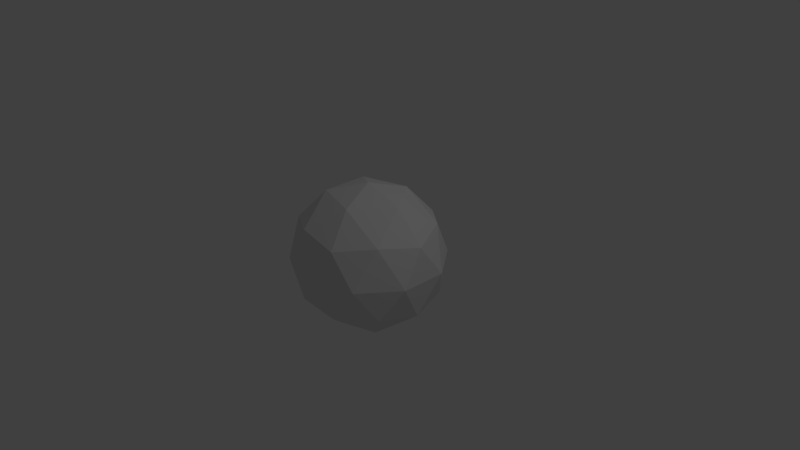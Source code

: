 # Source: model.blend  (saved by Blender 2.78.0; exported with 4.5.12 LTS)
import bpy
from mathutils import Matrix  # noqa: F401  (used for matrix-valued properties, if any)

bpy.ops.wm.read_factory_settings(use_empty=True)
scene = bpy.context.scene
scene.name = 'Scene'

# ---- collections
col_collection_1 = bpy.data.collections.new('Collection 1'); scene.collection.children.link(col_collection_1)

# ---- materials (node trees are filled in below, after node groups)
mat_material_001 = bpy.data.materials.new('Material.001')
mat_material_001.alpha_threshold = 0.0
mat_material_001.use_transparent_shadow = False
mat_material_001.roughness = 0.5

# ---- material node trees

# ---- world
world_world = bpy.data.worlds.new('World'); scene.world = world_world
world_world.color = (0.05088, 0.05088, 0.05088)
world_world.use_sun_shadow = False
world_world.sun_shadow_jitter_overblur = 0.0
world_world.cycles.sampling_method = 'MANUAL'

# ---- cameras
cam_camera = bpy.data.cameras.new('Camera')
cam_camera.clip_end = 100.0
cam_camera.lens = 35.0
cam_camera.sensor_width = 32.0
cam_camera.sensor_height = 18.0
cam_camera.ortho_scale = 7.314
cam_camera.dof.focus_distance = 0.0
cam_camera.dof.aperture_fstop = 128.0

# ---- lights
light_lamp = bpy.data.lights.new('Lamp', 'POINT')
light_lamp.transmission_factor = 0.0
light_lamp.cutoff_distance = 30.0
light_lamp.energy = 100.0
light_lamp.shadow_buffer_clip_start = 1.001
light_lamp.shadow_soft_size = 0.1
light_lamp.shadow_maximum_resolution = 0.006
light_lamp.use_absolute_resolution = True

# ---- meshes
me_icosphere_002 = bpy.data.meshes.new('Icosphere.002')
me_icosphere_002.from_pydata([(0.0, 0.0, -0.8499), (0.615, -0.4468, -0.3801), (-0.2349, -0.723, -0.3801), (-0.7602, 0.0, -0.3801), (-0.2349, 0.723, -0.3801), (0.615, 0.4468, -0.3801), (0.2349, -0.723, 0.3801), (-0.615, -0.4468, 0.3801), (-0.615, 0.4468, 0.3801), (0.2349, 0.723, 0.3801), (0.7602, 0.0, 0.3801), (0.0, 0.0, 0.8499), (-0.1381, -0.4249, -0.723), (0.3615, -0.2626, -0.723), (0.2234, -0.6876, -0.4468), (0.723, 0.0, -0.4468), (0.3615, 0.2626, -0.723), (-0.4468, 0.0, -0.723), (-0.5849, -0.4249, -0.4468), (-0.1381, 0.4249, -0.723), (-0.5849, 0.4249, -0.4468), (0.2234, 0.6876, -0.4468), (0.8083, -0.2626, 0.0), (0.8083, 0.2626, 0.0), (0.0, -0.8499, 0.0), (0.4996, -0.6876, 0.0), (-0.8083, -0.2626, 0.0), (-0.4996, -0.6876, 0.0), (-0.4996, 0.6876, 0.0), (-0.8083, 0.2626, 0.0), (0.4996, 0.6876, 0.0), (0.0, 0.8499, 0.0), (0.5849, -0.4249, 0.4468), (-0.2234, -0.6876, 0.4468), (-0.723, 0.0, 0.4468), (-0.2234, 0.6876, 0.4468), (0.5849, 0.4249, 0.4468), (0.1381, -0.4249, 0.723), (0.4468, 0.0, 0.723), (-0.3615, -0.2626, 0.723), (-0.3615, 0.2626, 0.723), (0.1381, 0.4249, 0.723), (0.0, 0.0, -1.0), (0.7236, -0.5257, -0.4472), (-0.2764, -0.8506, -0.4472), (-0.8944, 0.0, -0.4472), (-0.2764, 0.8506, -0.4472), (0.7236, 0.5257, -0.4472), (0.2764, -0.8506, 0.4472), (-0.7236, -0.5257, 0.4472), (-0.7236, 0.5257, 0.4472), (0.2764, 0.8506, 0.4472), (0.8944, 0.0, 0.4472), (0.0, 0.0, 1.0), (-0.1625, -0.5, -0.8507), (0.4253, -0.309, -0.8507), (0.2629, -0.809, -0.5257), (0.8506, 0.0, -0.5257), (0.4253, 0.309, -0.8507), (-0.5257, 0.0, -0.8507), (-0.6882, -0.5, -0.5257), (-0.1625, 0.5, -0.8507), (-0.6882, 0.5, -0.5257), (0.2629, 0.809, -0.5257), (0.9511, -0.309, 0.0), (0.9511, 0.309, 0.0), (0.0, -1.0, 0.0), (0.5878, -0.809, 0.0), (-0.9511, -0.309, 0.0), (-0.5878, -0.809, 0.0), (-0.5878, 0.809, 0.0), (-0.9511, 0.309, 0.0), (0.5878, 0.809, 0.0), (0.0, 1.0, 0.0), (0.6882, -0.5, 0.5257), (-0.2629, -0.809, 0.5257), (-0.8506, 0.0, 0.5257), (-0.2629, 0.809, 0.5257), (0.6882, 0.5, 0.5257), (0.1625, -0.5, 0.8507), (0.5257, 0.0, 0.8507), (-0.4253, -0.309, 0.8507), (-0.4253, 0.309, 0.8507), (0.1625, 0.5, 0.8507)], [], [(0, 13, 12), (1, 13, 15), (0, 12, 17), (0, 17, 19), (0, 19, 16), (1, 15, 22), (2, 14, 24), (3, 18, 26), (4, 20, 28), (5, 21, 30), (1, 22, 25), (2, 24, 27), (3, 26, 29), (4, 28, 31), (5, 30, 23), (6, 32, 37), (7, 33, 39), (8, 34, 40), (9, 35, 41), (10, 36, 38), (38, 41, 11), (38, 36, 41), (36, 9, 41), (41, 40, 11), (41, 35, 40), (35, 8, 40), (40, 39, 11), (40, 34, 39), (34, 7, 39), (39, 37, 11), (39, 33, 37), (33, 6, 37), (37, 38, 11), (37, 32, 38), (32, 10, 38), (23, 36, 10), (23, 30, 36), (30, 9, 36), (31, 35, 9), (31, 28, 35), (28, 8, 35), (29, 34, 8), (29, 26, 34), (26, 7, 34), (27, 33, 7), (27, 24, 33), (24, 6, 33), (25, 32, 6), (25, 22, 32), (22, 10, 32), (30, 31, 9), (30, 21, 31), (21, 4, 31), (28, 29, 8), (28, 20, 29), (20, 3, 29), (26, 27, 7), (26, 18, 27), (18, 2, 27), (24, 25, 6), (24, 14, 25), (14, 1, 25), (22, 23, 10), (22, 15, 23), (15, 5, 23), (16, 21, 5), (16, 19, 21), (19, 4, 21), (19, 20, 4), (19, 17, 20), (17, 3, 20), (17, 18, 3), (17, 12, 18), (12, 2, 18), (15, 16, 5), (15, 13, 16), (13, 0, 16), (12, 14, 2), (12, 13, 14), (13, 1, 14), (42, 54, 55), (43, 57, 55), (42, 59, 54), (42, 61, 59), (42, 58, 61), (43, 64, 57), (44, 66, 56), (45, 68, 60), (46, 70, 62), (47, 72, 63), (43, 67, 64), (44, 69, 66), (45, 71, 68), (46, 73, 70), (47, 65, 72), (48, 79, 74), (49, 81, 75), (50, 82, 76), (51, 83, 77), (52, 80, 78), (80, 53, 83), (80, 83, 78), (78, 83, 51), (83, 53, 82), (83, 82, 77), (77, 82, 50), (82, 53, 81), (82, 81, 76), (76, 81, 49), (81, 53, 79), (81, 79, 75), (75, 79, 48), (79, 53, 80), (79, 80, 74), (74, 80, 52), (65, 52, 78), (65, 78, 72), (72, 78, 51), (73, 51, 77), (73, 77, 70), (70, 77, 50), (71, 50, 76), (71, 76, 68), (68, 76, 49), (69, 49, 75), (69, 75, 66), (66, 75, 48), (67, 48, 74), (67, 74, 64), (64, 74, 52), (72, 51, 73), (72, 73, 63), (63, 73, 46), (70, 50, 71), (70, 71, 62), (62, 71, 45), (68, 49, 69), (68, 69, 60), (60, 69, 44), (66, 48, 67), (66, 67, 56), (56, 67, 43), (64, 52, 65), (64, 65, 57), (57, 65, 47), (58, 47, 63), (58, 63, 61), (61, 63, 46), (61, 46, 62), (61, 62, 59), (59, 62, 45), (59, 45, 60), (59, 60, 54), (54, 60, 44), (57, 47, 58), (57, 58, 55), (55, 58, 42), (54, 44, 56), (54, 56, 55), (55, 56, 43)])
_uv = me_icosphere_002.uv_layers.new(name='UVMap')
_uv.uv.foreach_set('vector', [0.2507, 0.5033, 0.2103, 0.6145, 0.1853, 0.4608, 0.1622, 0.7468, 0.2103, 0.6145, 0.2507, 0.7754, 0.2507, 0.5033, 0.1853, 0.4608, 0.2507, 0.3658, 0.2507, 0.5033, 0.2507, 0.3658, 0.3161, 0.4608, 0.2507, 0.5033, 0.3161, 0.4608, 0.2911, 0.6145, 0.1622, 0.7468, 0.2507, 0.7754, 0.1737, 0.9776, 0.1076, 0.4103, 0.1213, 0.5874, 0.00133, 0.5035, 0.2507, 0.2023, 0.1707, 0.2832, 0.1735, 0.02909, 0.3938, 0.4103, 0.3306, 0.2832, 0.4523, 0.2101, 0.3391, 0.7468, 0.3801, 0.5874, 0.4524, 0.7963, 0.1622, 0.7468, 0.1737, 0.9776, 0.0489, 0.7963, 0.1076, 0.4103, 0.00133, 0.5035, 0.049, 0.2101, 0.2507, 0.2023, 0.1735, 0.02909, 0.3278, 0.02909, 0.3938, 0.4103, 0.4523, 0.2101, 0.5, 0.5035, 0.3391, 0.7468, 0.4524, 0.7963, 0.3276, 0.9776, 0.1076, 0.4103, 0.1707, 0.2832, 0.1853, 0.4608, 0.1622, 0.7468, 0.1213, 0.5874, 0.2103, 0.6145, 0.3391, 0.7468, 0.2507, 0.7754, 0.2911, 0.6145, 0.3938, 0.4103, 0.3801, 0.5874, 0.3161, 0.4608, 0.2507, 0.2023, 0.3306, 0.2832, 0.2507, 0.3658, 0.2507, 0.3658, 0.3161, 0.4608, 0.2507, 0.5033, 0.2507, 0.3658, 0.3306, 0.2832, 0.3161, 0.4608, 0.3306, 0.2832, 0.3938, 0.4103, 0.3161, 0.4608, 0.3161, 0.4608, 0.2911, 0.6145, 0.2507, 0.5033, 0.3161, 0.4608, 0.3801, 0.5874, 0.2911, 0.6145, 0.3801, 0.5874, 0.3391, 0.7468, 0.2911, 0.6145, 0.2911, 0.6145, 0.2103, 0.6145, 0.2507, 0.5033, 0.2911, 0.6145, 0.2507, 0.7754, 0.2103, 0.6145, 0.2507, 0.7754, 0.1622, 0.7468, 0.2103, 0.6145, 0.2103, 0.6145, 0.1853, 0.4608, 0.2507, 0.5033, 0.2103, 0.6145, 0.1213, 0.5874, 0.1853, 0.4608, 0.1213, 0.5874, 0.1076, 0.4103, 0.1853, 0.4608, 0.1853, 0.4608, 0.2507, 0.3658, 0.2507, 0.5033, 0.1853, 0.4608, 0.1707, 0.2832, 0.2507, 0.3658, 0.1707, 0.2832, 0.2507, 0.2023, 0.2507, 0.3658, 0.3278, 0.02909, 0.3306, 0.2832, 0.2507, 0.2023, 0.3278, 0.02909, 0.4523, 0.2101, 0.3306, 0.2832, 0.4523, 0.2101, 0.3938, 0.4103, 0.3306, 0.2832, 0.5, 0.5035, 0.3801, 0.5874, 0.3938, 0.4103, 0.5, 0.5035, 0.4524, 0.7963, 0.3801, 0.5874, 0.4524, 0.7963, 0.3391, 0.7468, 0.3801, 0.5874, 0.3276, 0.9776, 0.2507, 0.7754, 0.3391, 0.7468, 0.3276, 0.9776, 0.1737, 0.9776, 0.2507, 0.7754, 0.1737, 0.9776, 0.1622, 0.7468, 0.2507, 0.7754, 0.0489, 0.7963, 0.1213, 0.5874, 0.1622, 0.7468, 0.0489, 0.7963, 0.00133, 0.5035, 0.1213, 0.5874, 0.00133, 0.5035, 0.1076, 0.4103, 0.1213, 0.5874, 0.049, 0.2101, 0.1707, 0.2832, 0.1076, 0.4103, 0.049, 0.2101, 0.1735, 0.02909, 0.1707, 0.2832, 0.1735, 0.02909, 0.2507, 0.2023, 0.1707, 0.2832, 0.4523, 0.2101, 0.5, 0.5035, 0.3938, 0.4103, 0.4524, 0.7963, 0.3801, 0.5874, 0.5, 0.5035, 0.3801, 0.5874, 0.3938, 0.4103, 0.5, 0.5035, 0.4524, 0.7963, 0.3276, 0.9776, 0.3391, 0.7468, 0.4523, 0.2101, 0.3306, 0.2832, 0.3278, 0.02909, 0.3306, 0.2832, 0.2507, 0.2023, 0.3278, 0.02909, 0.1737, 0.9776, 0.0489, 0.7963, 0.1622, 0.7468, 0.1735, 0.02909, 0.1707, 0.2832, 0.049, 0.2101, 0.1707, 0.2832, 0.1076, 0.4103, 0.049, 0.2101, 0.00133, 0.5035, 0.049, 0.2101, 0.1076, 0.4103, 0.00133, 0.5035, 0.1213, 0.5874, 0.0489, 0.7963, 0.1213, 0.5874, 0.1622, 0.7468, 0.0489, 0.7963, 0.1735, 0.02909, 0.3278, 0.02909, 0.2507, 0.2023, 0.1737, 0.9776, 0.2507, 0.7754, 0.3276, 0.9776, 0.2507, 0.7754, 0.3391, 0.7468, 0.3276, 0.9776, 0.2911, 0.6145, 0.3801, 0.5874, 0.3391, 0.7468, 0.2911, 0.6145, 0.3161, 0.4608, 0.3801, 0.5874, 0.3161, 0.4608, 0.3938, 0.4103, 0.3801, 0.5874, 0.3161, 0.4608, 0.3306, 0.2832, 0.3938, 0.4103, 0.3161, 0.4608, 0.2507, 0.3658, 0.3306, 0.2832, 0.2507, 0.3658, 0.2507, 0.2023, 0.3306, 0.2832, 0.2507, 0.3658, 0.1707, 0.2832, 0.2507, 0.2023, 0.2507, 0.3658, 0.1853, 0.4608, 0.1707, 0.2832, 0.1853, 0.4608, 0.1076, 0.4103, 0.1707, 0.2832, 0.2507, 0.7754, 0.2911, 0.6145, 0.3391, 0.7468, 0.2507, 0.7754, 0.2103, 0.6145, 0.2911, 0.6145, 0.2103, 0.6145, 0.2507, 0.5033, 0.2911, 0.6145, 0.1853, 0.4608, 0.1213, 0.5874, 0.1076, 0.4103, 0.1853, 0.4608, 0.2103, 0.6145, 0.1213, 0.5874, 0.2103, 0.6145, 0.1622, 0.7468, 0.1213, 0.5874, 0.75, 0.5036, 0.6845, 0.5462, 0.7095, 0.3921, 0.6613, 0.2595, 0.75, 0.2308, 0.7095, 0.3921, 0.75, 0.5036, 0.75, 0.6415, 0.6845, 0.5462, 0.75, 0.5036, 0.8156, 0.5462, 0.75, 0.6415, 0.75, 0.5036, 0.7905, 0.3921, 0.8156, 0.5462, 0.6613, 0.2595, 0.6728, 0.02802, 0.75, 0.2308, 0.6065, 0.5969, 0.5, 0.5035, 0.6203, 0.4193, 0.75, 0.8054, 0.6727, 0.9791, 0.6698, 0.7244, 0.8935, 0.5969, 0.9522, 0.7977, 0.8302, 0.7244, 0.8387, 0.2595, 0.9523, 0.2099, 0.8798, 0.4193, 0.6613, 0.2595, 0.5477, 0.2099, 0.6728, 0.02802, 0.6065, 0.5969, 0.5478, 0.7977, 0.5, 0.5035, 0.75, 0.8054, 0.8274, 0.9791, 0.6727, 0.9791, 0.8935, 0.5969, 1.0, 0.5035, 0.9522, 0.7977, 0.8387, 0.2595, 0.8272, 0.02802, 0.9523, 0.2099, 0.6065, 0.5969, 0.6844, 0.5462, 0.6698, 0.7244, 0.6613, 0.2595, 0.7095, 0.3921, 0.6203, 0.4193, 0.8387, 0.2595, 0.7905, 0.3921, 0.75, 0.2308, 0.8935, 0.5969, 0.8156, 0.5462, 0.8798, 0.4193, 0.75, 0.8054, 0.75, 0.6415, 0.8302, 0.7244, 0.75, 0.6415, 0.75, 0.5036, 0.8156, 0.5462, 0.75, 0.6415, 0.8156, 0.5462, 0.8302, 0.7244, 0.8302, 0.7244, 0.8156, 0.5462, 0.8935, 0.5969, 0.8156, 0.5462, 0.75, 0.5036, 0.7905, 0.3921, 0.8156, 0.5462, 0.7905, 0.3921, 0.8798, 0.4193, 0.8798, 0.4193, 0.7905, 0.3921, 0.8387, 0.2595, 0.7905, 0.3921, 0.75, 0.5036, 0.7095, 0.3921, 0.7905, 0.3921, 0.7095, 0.3921, 0.75, 0.2308, 0.75, 0.2308, 0.7095, 0.3921, 0.6613, 0.2595, 0.7095, 0.3921, 0.75, 0.5036, 0.6844, 0.5462, 0.7095, 0.3921, 0.6844, 0.5462, 0.6203, 0.4193, 0.6203, 0.4193, 0.6844, 0.5462, 0.6065, 0.5969, 0.6844, 0.5462, 0.75, 0.5036, 0.75, 0.6415, 0.6844, 0.5462, 0.75, 0.6415, 0.6698, 0.7244, 0.6698, 0.7244, 0.75, 0.6415, 0.75, 0.8054, 0.8274, 0.9791, 0.75, 0.8054, 0.8302, 0.7244, 0.8274, 0.9791, 0.8302, 0.7244, 0.9522, 0.7977, 0.9522, 0.7977, 0.8302, 0.7244, 0.8935, 0.5969, 1.0, 0.5035, 0.8935, 0.5969, 0.8798, 0.4193, 1.0, 0.5035, 0.8798, 0.4193, 0.9523, 0.2099, 0.9523, 0.2099, 0.8798, 0.4193, 0.8387, 0.2595, 0.8272, 0.02802, 0.8387, 0.2595, 0.75, 0.2308, 0.8272, 0.02802, 0.75, 0.2308, 0.6728, 0.02802, 0.6728, 0.02802, 0.75, 0.2308, 0.6613, 0.2595, 0.5477, 0.2099, 0.6613, 0.2595, 0.6203, 0.4193, 0.5477, 0.2099, 0.6203, 0.4193, 0.5, 0.5035, 0.5, 0.5035, 0.6203, 0.4193, 0.6065, 0.5969, 0.5478, 0.7977, 0.6065, 0.5969, 0.6698, 0.7244, 0.5478, 0.7977, 0.6698, 0.7244, 0.6727, 0.9791, 0.6727, 0.9791, 0.6698, 0.7244, 0.75, 0.8054, 0.9522, 0.7977, 0.8935, 0.5969, 1.0, 0.5035, 0.9523, 0.2099, 1.0, 0.5035, 0.8798, 0.4193, 0.8798, 0.4193, 1.0, 0.5035, 0.8935, 0.5969, 0.9523, 0.2099, 0.8387, 0.2595, 0.8272, 0.02802, 0.9522, 0.7977, 0.8274, 0.9791, 0.8302, 0.7244, 0.8302, 0.7244, 0.8274, 0.9791, 0.75, 0.8054, 0.6728, 0.02802, 0.6613, 0.2595, 0.5477, 0.2099, 0.6727, 0.9791, 0.5478, 0.7977, 0.6698, 0.7244, 0.6698, 0.7244, 0.5478, 0.7977, 0.6065, 0.5969, 0.5, 0.5035, 0.6065, 0.5969, 0.5478, 0.7977, 0.5, 0.5035, 0.5477, 0.2099, 0.6203, 0.4193, 0.6203, 0.4193, 0.5477, 0.2099, 0.6613, 0.2595, 0.6727, 0.9791, 0.75, 0.8054, 0.8274, 0.9791, 0.6728, 0.02802, 0.8272, 0.02802, 0.75, 0.2308, 0.75, 0.2308, 0.8272, 0.02802, 0.8387, 0.2595, 0.7905, 0.3921, 0.8387, 0.2595, 0.8798, 0.4193, 0.7905, 0.3921, 0.8798, 0.4193, 0.8156, 0.5462, 0.8156, 0.5462, 0.8798, 0.4193, 0.8935, 0.5969, 0.8156, 0.5462, 0.8935, 0.5969, 0.8302, 0.7244, 0.8156, 0.5462, 0.8302, 0.7244, 0.75, 0.6415, 0.75, 0.6415, 0.8302, 0.7244, 0.75, 0.8054, 0.75, 0.6415, 0.75, 0.8054, 0.6698, 0.7244, 0.75, 0.6415, 0.6698, 0.7244, 0.6845, 0.5462, 0.6845, 0.5462, 0.6698, 0.7244, 0.6065, 0.5969, 0.75, 0.2308, 0.8387, 0.2595, 0.7905, 0.3921, 0.75, 0.2308, 0.7905, 0.3921, 0.7095, 0.3921, 0.7095, 0.3921, 0.7905, 0.3921, 0.75, 0.5036, 0.6845, 0.5462, 0.6065, 0.5969, 0.6203, 0.4193, 0.6845, 0.5462, 0.6203, 0.4193, 0.7095, 0.3921, 0.7095, 0.3921, 0.6203, 0.4193, 0.6613, 0.2595])
me_icosphere_002.materials.append(mat_material_001)
me_icosphere_002.use_remesh_preserve_volume = False
me_icosphere_002.use_remesh_preserve_attributes = False
me_icosphere_002.use_mirror_vertex_groups = False
me_icosphere_002.update()

# ---- objects
ob_lamp = bpy.data.objects.new('Lamp', light_lamp)
ob_camera = bpy.data.objects.new('Camera', cam_camera)
ob_icosphere_001 = bpy.data.objects.new('Icosphere.001', me_icosphere_002)

# ---- transforms, parenting, visibility, modifiers, constraints
ob_lamp.location = (4.076, 1.005, 5.904)
ob_lamp.rotation_euler = (0.6503, 0.05522, 1.866)
ob_lamp.lock_rotations_4d = False
ob_lamp.empty_display_type = 'ARROWS'
ob_lamp.color = (0.0, 0.0, 0.0, 0.0)
ob_lamp.lineart.crease_threshold = 0.0
ob_camera.location = (7.481, -6.508, 5.344)
ob_camera.rotation_euler = (1.109, 0.0, 0.8149)
ob_camera.lock_rotations_4d = False
ob_camera.empty_display_type = 'ARROWS'
ob_camera.color = (0.0, 0.0, 0.0, 0.0)
ob_camera.display_type = 'WIRE'
ob_camera.lineart.crease_threshold = 0.0
ob_icosphere_001.location = (0.0, 0.0, 0.0)
ob_icosphere_001.scale = (1.051, 1.0, 1.0)
ob_icosphere_001.lineart.crease_threshold = 0.0

# ---- collection membership
col_collection_1.objects.link(ob_lamp)
col_collection_1.objects.link(ob_camera)
col_collection_1.objects.link(ob_icosphere_001)

# ---- scene / render settings (as saved in the file)
scene.camera = ob_camera
scene.frame_start = 1; scene.frame_end = 250; scene.frame_set(22)
scene.render.engine = 'BLENDER_EEVEE_NEXT'
scene.render.resolution_percentage = 50
scene.render.dither_intensity = 0.0
scene.cycles.use_denoising = False
scene.cycles.samples = 128
scene.cycles.sampling_pattern = 'TABULATED_SOBOL'
scene.cycles.light_sampling_threshold = 0.0
scene.cycles.use_adaptive_sampling = False
scene.cycles.use_light_tree = False
scene.cycles.blur_glossy = 0.0
scene.cycles.sample_clamp_indirect = 0.0
scene.view_settings.view_transform = 'Standard'
bpy.context.view_layer.update()
